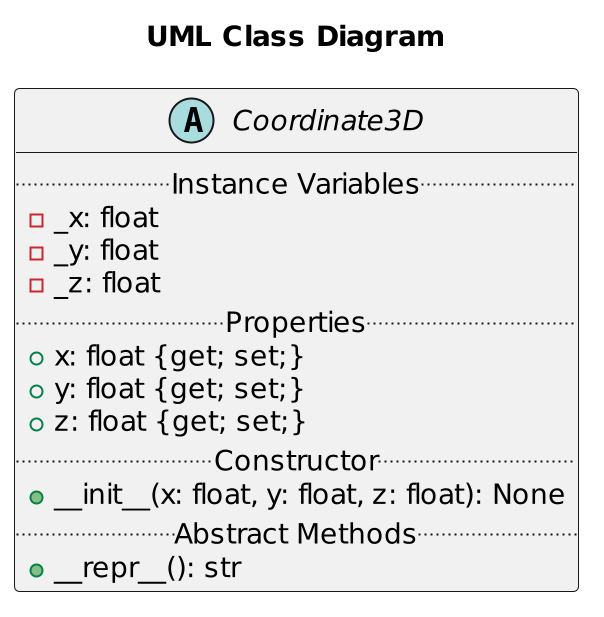

The diagram above was rendered by PlantUML. Its source (embedded in the PNG):
@startuml Coordinate3D
scale 2
title "UML Class Diagram"

abstract class Coordinate3D {
    .. Instance Variables ..
    - _x: float
    - _y: float
    - _z: float
    .. Properties ..
    + x: float {get; set;}
    + y: float {get; set;}
    + z: float {get; set;}
    .. Constructor ..
    + __init__(x: float, y: float, z: float): None
    .. Abstract Methods ..
    + __repr__(): str
}
@enduml